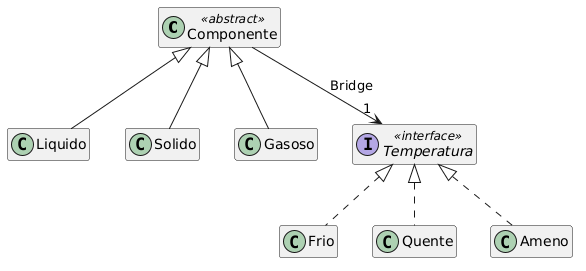

The diagram above was rendered by PlantUML. Its source (embedded in the PNG):
@startuml
hide members

class Componente <<abstract>>
class Liquido extends Componente
class Solido extends Componente
class Gasoso extends Componente

interface Temperatura <<interface>>
class Frio implements Temperatura
class Quente implements Temperatura
class Ameno implements Temperatura

Componente --> "1" Temperatura : Bridge
@enduml